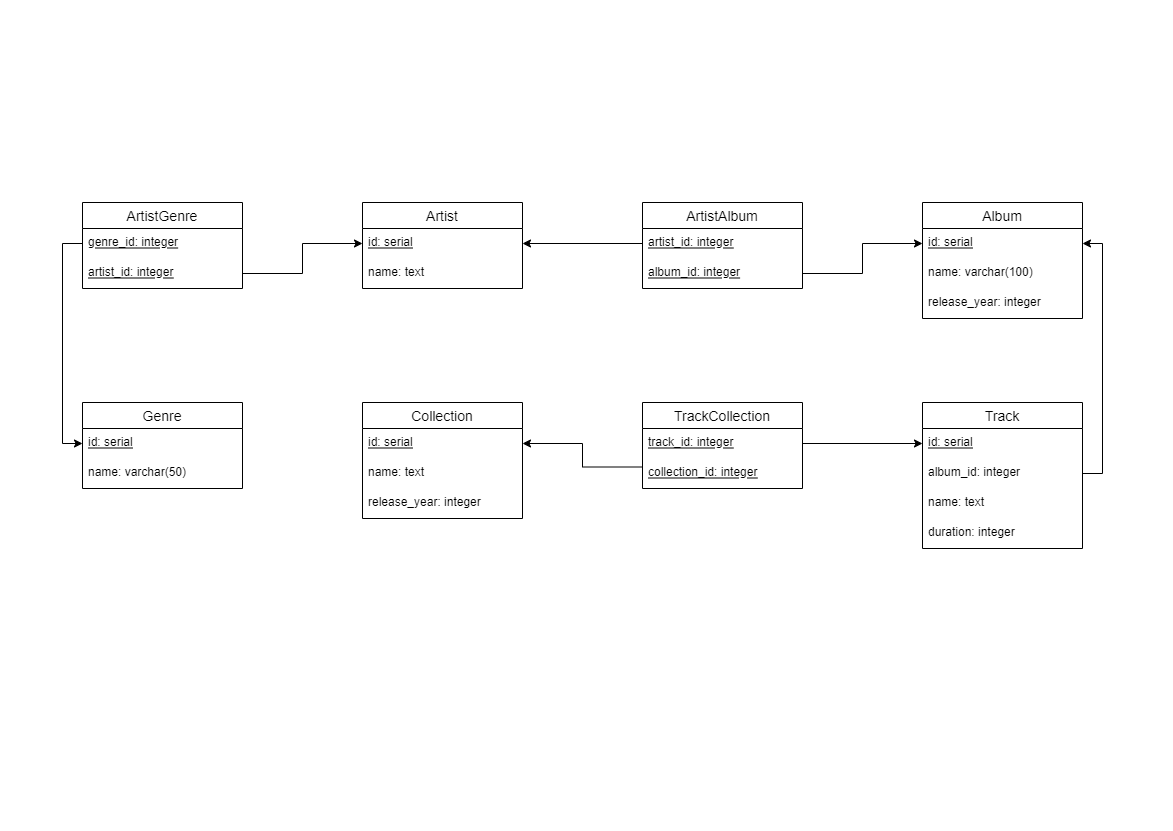

The diagram above was exported from draw.io. Its source (the exported page's mxGraphModel, read from the mxfile embedded in the PNG):
<mxGraphModel dx="979" dy="641" grid="1" gridSize="10" guides="1" tooltips="1" connect="1" arrows="1" fold="1" page="1" pageScale="1" pageWidth="1169" pageHeight="827" math="0" shadow="0">
  <root>
    <mxCell id="0" />
    <mxCell id="1" parent="0" />
    <mxCell id="SEZoTtphDRQWrHM5l63r-82" value="Genre" style="swimlane;fontStyle=0;childLayout=stackLayout;horizontal=1;startSize=26;horizontalStack=0;resizeParent=1;resizeParentMax=0;resizeLast=0;collapsible=1;marginBottom=0;align=center;fontSize=14;" parent="1" vertex="1">
      <mxGeometry x="80" y="400" width="160" height="86" as="geometry" />
    </mxCell>
    <mxCell id="SEZoTtphDRQWrHM5l63r-83" value="id: serial" style="text;strokeColor=none;fillColor=none;spacingLeft=4;spacingRight=4;overflow=hidden;rotatable=0;points=[[0,0.5],[1,0.5]];portConstraint=eastwest;fontSize=12;fontStyle=4" parent="SEZoTtphDRQWrHM5l63r-82" vertex="1">
      <mxGeometry y="26" width="160" height="30" as="geometry" />
    </mxCell>
    <mxCell id="SEZoTtphDRQWrHM5l63r-84" value="name: varchar(50)" style="text;strokeColor=none;fillColor=none;spacingLeft=4;spacingRight=4;overflow=hidden;rotatable=0;points=[[0,0.5],[1,0.5]];portConstraint=eastwest;fontSize=12;" parent="SEZoTtphDRQWrHM5l63r-82" vertex="1">
      <mxGeometry y="56" width="160" height="30" as="geometry" />
    </mxCell>
    <mxCell id="SEZoTtphDRQWrHM5l63r-86" value="Artist" style="swimlane;fontStyle=0;childLayout=stackLayout;horizontal=1;startSize=26;horizontalStack=0;resizeParent=1;resizeParentMax=0;resizeLast=0;collapsible=1;marginBottom=0;align=center;fontSize=14;" parent="1" vertex="1">
      <mxGeometry x="360" y="200" width="160" height="86" as="geometry" />
    </mxCell>
    <mxCell id="SEZoTtphDRQWrHM5l63r-87" value="id: serial" style="text;strokeColor=none;fillColor=none;spacingLeft=4;spacingRight=4;overflow=hidden;rotatable=0;points=[[0,0.5],[1,0.5]];portConstraint=eastwest;fontSize=12;fontStyle=4" parent="SEZoTtphDRQWrHM5l63r-86" vertex="1">
      <mxGeometry y="26" width="160" height="30" as="geometry" />
    </mxCell>
    <mxCell id="SEZoTtphDRQWrHM5l63r-89" value="name: text" style="text;strokeColor=none;fillColor=none;spacingLeft=4;spacingRight=4;overflow=hidden;rotatable=0;points=[[0,0.5],[1,0.5]];portConstraint=eastwest;fontSize=12;" parent="SEZoTtphDRQWrHM5l63r-86" vertex="1">
      <mxGeometry y="56" width="160" height="30" as="geometry" />
    </mxCell>
    <mxCell id="SEZoTtphDRQWrHM5l63r-90" value="Album" style="swimlane;fontStyle=0;childLayout=stackLayout;horizontal=1;startSize=26;horizontalStack=0;resizeParent=1;resizeParentMax=0;resizeLast=0;collapsible=1;marginBottom=0;align=center;fontSize=14;" parent="1" vertex="1">
      <mxGeometry x="920" y="200" width="160" height="116" as="geometry" />
    </mxCell>
    <mxCell id="SEZoTtphDRQWrHM5l63r-91" value="id: serial" style="text;strokeColor=none;fillColor=none;spacingLeft=4;spacingRight=4;overflow=hidden;rotatable=0;points=[[0,0.5],[1,0.5]];portConstraint=eastwest;fontSize=12;fontStyle=4" parent="SEZoTtphDRQWrHM5l63r-90" vertex="1">
      <mxGeometry y="26" width="160" height="30" as="geometry" />
    </mxCell>
    <mxCell id="SEZoTtphDRQWrHM5l63r-93" value="name: varchar(100)" style="text;strokeColor=none;fillColor=none;spacingLeft=4;spacingRight=4;overflow=hidden;rotatable=0;points=[[0,0.5],[1,0.5]];portConstraint=eastwest;fontSize=12;" parent="SEZoTtphDRQWrHM5l63r-90" vertex="1">
      <mxGeometry y="56" width="160" height="30" as="geometry" />
    </mxCell>
    <mxCell id="SEZoTtphDRQWrHM5l63r-94" value="release_year: integer" style="text;strokeColor=none;fillColor=none;spacingLeft=4;spacingRight=4;overflow=hidden;rotatable=0;points=[[0,0.5],[1,0.5]];portConstraint=eastwest;fontSize=12;" parent="SEZoTtphDRQWrHM5l63r-90" vertex="1">
      <mxGeometry y="86" width="160" height="30" as="geometry" />
    </mxCell>
    <mxCell id="SEZoTtphDRQWrHM5l63r-95" value="Track" style="swimlane;fontStyle=0;childLayout=stackLayout;horizontal=1;startSize=26;horizontalStack=0;resizeParent=1;resizeParentMax=0;resizeLast=0;collapsible=1;marginBottom=0;align=center;fontSize=14;" parent="1" vertex="1">
      <mxGeometry x="920" y="400" width="160" height="146" as="geometry" />
    </mxCell>
    <mxCell id="SEZoTtphDRQWrHM5l63r-96" value="id: serial" style="text;strokeColor=none;fillColor=none;spacingLeft=4;spacingRight=4;overflow=hidden;rotatable=0;points=[[0,0.5],[1,0.5]];portConstraint=eastwest;fontSize=12;fontStyle=4" parent="SEZoTtphDRQWrHM5l63r-95" vertex="1">
      <mxGeometry y="26" width="160" height="30" as="geometry" />
    </mxCell>
    <mxCell id="SEZoTtphDRQWrHM5l63r-97" value="album_id: integer" style="text;strokeColor=none;fillColor=none;spacingLeft=4;spacingRight=4;overflow=hidden;rotatable=0;points=[[0,0.5],[1,0.5]];portConstraint=eastwest;fontSize=12;" parent="SEZoTtphDRQWrHM5l63r-95" vertex="1">
      <mxGeometry y="56" width="160" height="30" as="geometry" />
    </mxCell>
    <mxCell id="SEZoTtphDRQWrHM5l63r-98" value="name: text" style="text;strokeColor=none;fillColor=none;spacingLeft=4;spacingRight=4;overflow=hidden;rotatable=0;points=[[0,0.5],[1,0.5]];portConstraint=eastwest;fontSize=12;" parent="SEZoTtphDRQWrHM5l63r-95" vertex="1">
      <mxGeometry y="86" width="160" height="30" as="geometry" />
    </mxCell>
    <mxCell id="SEZoTtphDRQWrHM5l63r-99" value="duration: integer" style="text;strokeColor=none;fillColor=none;spacingLeft=4;spacingRight=4;overflow=hidden;rotatable=0;points=[[0,0.5],[1,0.5]];portConstraint=eastwest;fontSize=12;" parent="SEZoTtphDRQWrHM5l63r-95" vertex="1">
      <mxGeometry y="116" width="160" height="30" as="geometry" />
    </mxCell>
    <mxCell id="SEZoTtphDRQWrHM5l63r-100" value="Collection" style="swimlane;fontStyle=0;childLayout=stackLayout;horizontal=1;startSize=26;horizontalStack=0;resizeParent=1;resizeParentMax=0;resizeLast=0;collapsible=1;marginBottom=0;align=center;fontSize=14;" parent="1" vertex="1">
      <mxGeometry x="360" y="400" width="160" height="116" as="geometry" />
    </mxCell>
    <mxCell id="SEZoTtphDRQWrHM5l63r-101" value="id: serial" style="text;strokeColor=none;fillColor=none;spacingLeft=4;spacingRight=4;overflow=hidden;rotatable=0;points=[[0,0.5],[1,0.5]];portConstraint=eastwest;fontSize=12;fontStyle=4" parent="SEZoTtphDRQWrHM5l63r-100" vertex="1">
      <mxGeometry y="26" width="160" height="30" as="geometry" />
    </mxCell>
    <mxCell id="SEZoTtphDRQWrHM5l63r-102" value="name: text" style="text;strokeColor=none;fillColor=none;spacingLeft=4;spacingRight=4;overflow=hidden;rotatable=0;points=[[0,0.5],[1,0.5]];portConstraint=eastwest;fontSize=12;" parent="SEZoTtphDRQWrHM5l63r-100" vertex="1">
      <mxGeometry y="56" width="160" height="30" as="geometry" />
    </mxCell>
    <mxCell id="SEZoTtphDRQWrHM5l63r-103" value="release_year: integer" style="text;strokeColor=none;fillColor=none;spacingLeft=4;spacingRight=4;overflow=hidden;rotatable=0;points=[[0,0.5],[1,0.5]];portConstraint=eastwest;fontSize=12;" parent="SEZoTtphDRQWrHM5l63r-100" vertex="1">
      <mxGeometry y="86" width="160" height="30" as="geometry" />
    </mxCell>
    <mxCell id="eHZS6eWMmr42HQmIGV_t-1" value="ArtistGenre" style="swimlane;fontStyle=0;childLayout=stackLayout;horizontal=1;startSize=26;horizontalStack=0;resizeParent=1;resizeParentMax=0;resizeLast=0;collapsible=1;marginBottom=0;align=center;fontSize=14;" vertex="1" parent="1">
      <mxGeometry x="80" y="200" width="160" height="86" as="geometry" />
    </mxCell>
    <mxCell id="eHZS6eWMmr42HQmIGV_t-2" value="genre_id: integer" style="text;strokeColor=none;fillColor=none;spacingLeft=4;spacingRight=4;overflow=hidden;rotatable=0;points=[[0,0.5],[1,0.5]];portConstraint=eastwest;fontSize=12;fontStyle=4" vertex="1" parent="eHZS6eWMmr42HQmIGV_t-1">
      <mxGeometry y="26" width="160" height="30" as="geometry" />
    </mxCell>
    <mxCell id="eHZS6eWMmr42HQmIGV_t-3" value="artist_id: integer" style="text;strokeColor=none;fillColor=none;spacingLeft=4;spacingRight=4;overflow=hidden;rotatable=0;points=[[0,0.5],[1,0.5]];portConstraint=eastwest;fontSize=12;fontStyle=4" vertex="1" parent="eHZS6eWMmr42HQmIGV_t-1">
      <mxGeometry y="56" width="160" height="30" as="geometry" />
    </mxCell>
    <mxCell id="eHZS6eWMmr42HQmIGV_t-5" value="ArtistAlbum" style="swimlane;fontStyle=0;childLayout=stackLayout;horizontal=1;startSize=26;horizontalStack=0;resizeParent=1;resizeParentMax=0;resizeLast=0;collapsible=1;marginBottom=0;align=center;fontSize=14;" vertex="1" parent="1">
      <mxGeometry x="640" y="200" width="160" height="86" as="geometry" />
    </mxCell>
    <mxCell id="eHZS6eWMmr42HQmIGV_t-6" value="artist_id: integer" style="text;strokeColor=none;fillColor=none;spacingLeft=4;spacingRight=4;overflow=hidden;rotatable=0;points=[[0,0.5],[1,0.5]];portConstraint=eastwest;fontSize=12;fontStyle=4" vertex="1" parent="eHZS6eWMmr42HQmIGV_t-5">
      <mxGeometry y="26" width="160" height="30" as="geometry" />
    </mxCell>
    <mxCell id="eHZS6eWMmr42HQmIGV_t-7" value="album_id: integer" style="text;strokeColor=none;fillColor=none;spacingLeft=4;spacingRight=4;overflow=hidden;rotatable=0;points=[[0,0.5],[1,0.5]];portConstraint=eastwest;fontSize=12;fontStyle=4" vertex="1" parent="eHZS6eWMmr42HQmIGV_t-5">
      <mxGeometry y="56" width="160" height="30" as="geometry" />
    </mxCell>
    <mxCell id="eHZS6eWMmr42HQmIGV_t-25" style="edgeStyle=orthogonalEdgeStyle;rounded=0;orthogonalLoop=1;jettySize=auto;html=1;exitX=0;exitY=0.75;exitDx=0;exitDy=0;entryX=1;entryY=0.5;entryDx=0;entryDy=0;" edge="1" parent="1" source="eHZS6eWMmr42HQmIGV_t-8" target="SEZoTtphDRQWrHM5l63r-101">
      <mxGeometry relative="1" as="geometry" />
    </mxCell>
    <mxCell id="eHZS6eWMmr42HQmIGV_t-8" value="TrackCollection" style="swimlane;fontStyle=0;childLayout=stackLayout;horizontal=1;startSize=26;horizontalStack=0;resizeParent=1;resizeParentMax=0;resizeLast=0;collapsible=1;marginBottom=0;align=center;fontSize=14;" vertex="1" parent="1">
      <mxGeometry x="640" y="400" width="160" height="86" as="geometry" />
    </mxCell>
    <mxCell id="eHZS6eWMmr42HQmIGV_t-9" value="track_id: integer" style="text;strokeColor=none;fillColor=none;spacingLeft=4;spacingRight=4;overflow=hidden;rotatable=0;points=[[0,0.5],[1,0.5]];portConstraint=eastwest;fontSize=12;fontStyle=4" vertex="1" parent="eHZS6eWMmr42HQmIGV_t-8">
      <mxGeometry y="26" width="160" height="30" as="geometry" />
    </mxCell>
    <mxCell id="eHZS6eWMmr42HQmIGV_t-10" value="collection_id: integer" style="text;strokeColor=none;fillColor=none;spacingLeft=4;spacingRight=4;overflow=hidden;rotatable=0;points=[[0,0.5],[1,0.5]];portConstraint=eastwest;fontSize=12;fontStyle=4" vertex="1" parent="eHZS6eWMmr42HQmIGV_t-8">
      <mxGeometry y="56" width="160" height="30" as="geometry" />
    </mxCell>
    <mxCell id="eHZS6eWMmr42HQmIGV_t-19" style="edgeStyle=orthogonalEdgeStyle;rounded=0;orthogonalLoop=1;jettySize=auto;html=1;exitX=0;exitY=0.5;exitDx=0;exitDy=0;entryX=0;entryY=0.5;entryDx=0;entryDy=0;" edge="1" parent="1" source="eHZS6eWMmr42HQmIGV_t-2" target="SEZoTtphDRQWrHM5l63r-83">
      <mxGeometry relative="1" as="geometry" />
    </mxCell>
    <mxCell id="eHZS6eWMmr42HQmIGV_t-21" style="edgeStyle=orthogonalEdgeStyle;rounded=0;orthogonalLoop=1;jettySize=auto;html=1;exitX=1;exitY=0.5;exitDx=0;exitDy=0;entryX=0;entryY=0.5;entryDx=0;entryDy=0;" edge="1" parent="1" source="eHZS6eWMmr42HQmIGV_t-3" target="SEZoTtphDRQWrHM5l63r-87">
      <mxGeometry relative="1" as="geometry" />
    </mxCell>
    <mxCell id="eHZS6eWMmr42HQmIGV_t-22" style="edgeStyle=orthogonalEdgeStyle;rounded=0;orthogonalLoop=1;jettySize=auto;html=1;exitX=0;exitY=0.5;exitDx=0;exitDy=0;entryX=1;entryY=0.5;entryDx=0;entryDy=0;" edge="1" parent="1" source="eHZS6eWMmr42HQmIGV_t-6" target="SEZoTtphDRQWrHM5l63r-87">
      <mxGeometry relative="1" as="geometry" />
    </mxCell>
    <mxCell id="eHZS6eWMmr42HQmIGV_t-23" style="edgeStyle=orthogonalEdgeStyle;rounded=0;orthogonalLoop=1;jettySize=auto;html=1;exitX=1;exitY=0.5;exitDx=0;exitDy=0;entryX=0;entryY=0.5;entryDx=0;entryDy=0;" edge="1" parent="1" source="eHZS6eWMmr42HQmIGV_t-7" target="SEZoTtphDRQWrHM5l63r-91">
      <mxGeometry relative="1" as="geometry" />
    </mxCell>
    <mxCell id="eHZS6eWMmr42HQmIGV_t-26" style="edgeStyle=orthogonalEdgeStyle;rounded=0;orthogonalLoop=1;jettySize=auto;html=1;exitX=1;exitY=0.5;exitDx=0;exitDy=0;entryX=1;entryY=0.5;entryDx=0;entryDy=0;" edge="1" parent="1" source="SEZoTtphDRQWrHM5l63r-97" target="SEZoTtphDRQWrHM5l63r-91">
      <mxGeometry relative="1" as="geometry" />
    </mxCell>
    <mxCell id="eHZS6eWMmr42HQmIGV_t-27" style="edgeStyle=orthogonalEdgeStyle;rounded=0;orthogonalLoop=1;jettySize=auto;html=1;exitX=1;exitY=0.5;exitDx=0;exitDy=0;entryX=0;entryY=0.5;entryDx=0;entryDy=0;" edge="1" parent="1" source="eHZS6eWMmr42HQmIGV_t-9" target="SEZoTtphDRQWrHM5l63r-96">
      <mxGeometry relative="1" as="geometry" />
    </mxCell>
  </root>
</mxGraphModel>